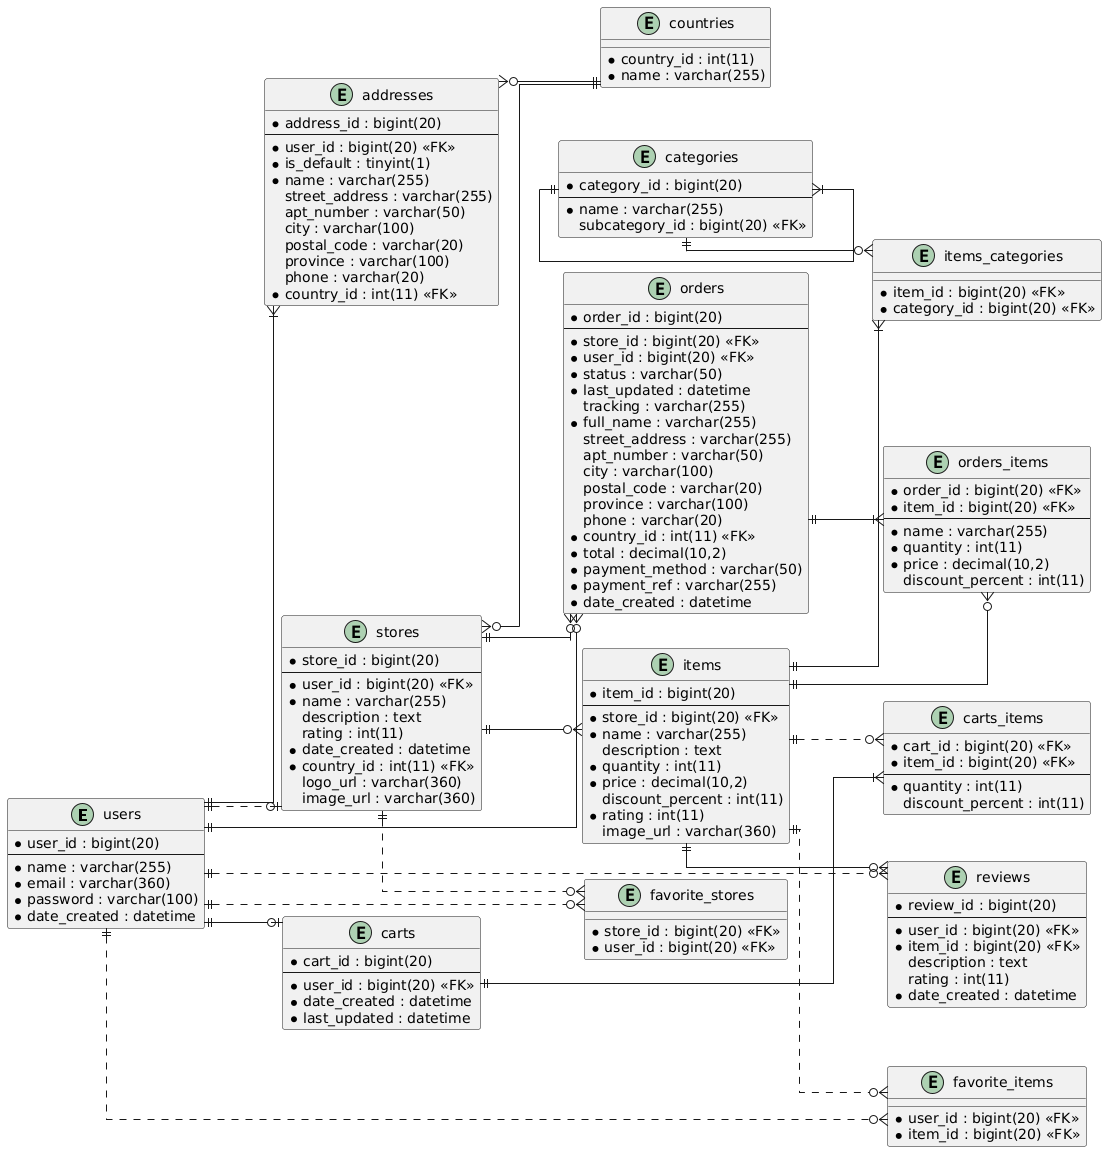

The diagram above was rendered by PlantUML. Its source (embedded in the PNG):
@startuml
left to right direction
' hide the spot
' hide circle

' avoid problems with angled crows feet
skinparam linetype ortho
'skinparam linetype polyline

entity "users" as e01 {
  *user_id : bigint(20)
  --
  *name : varchar(255)
  *email : varchar(360)
  *password : varchar(100)
  *date_created : datetime
}

entity "addresses" as e02 {
  *address_id : bigint(20)
  --
  *user_id : bigint(20) <<FK>>
  *is_default : tinyint(1)
  *name : varchar(255)
  street_address : varchar(255)
  apt_number : varchar(50)
  city : varchar(100)
  postal_code : varchar(20)
  province : varchar(100)
  phone : varchar(20)
  *country_id : int(11) <<FK>>
}

entity "stores" as e03 {
  *store_id : bigint(20)
  --
  *user_id : bigint(20) <<FK>>
  *name : varchar(255)
  description : text
  rating : int(11)
  *date_created : datetime
  *country_id : int(11) <<FK>>
  logo_url : varchar(360)
  image_url : varchar(360)
}

entity "items" as e04 {
    *item_id : bigint(20)
    --
    *store_id : bigint(20) <<FK>>
    *name : varchar(255)
    description : text
    *quantity : int(11)
    *price : decimal(10,2)
    discount_percent : int(11)
    *rating : int(11)
    image_url : varchar(360)
}

entity "categories" as e05 {
    *category_id : bigint(20)
    --
    *name : varchar(255)
    subcategory_id : bigint(20) <<FK>>
}

entity "items_categories" as e06 {
    *item_id : bigint(20) <<FK>>
    *category_id : bigint(20) <<FK>>
}

entity "orders" as e07 {
    *order_id : bigint(20)
    --
    *store_id : bigint(20) <<FK>>
    *user_id : bigint(20) <<FK>>
    *status : varchar(50)
    *last_updated : datetime
    tracking : varchar(255)
    *full_name : varchar(255)
    street_address : varchar(255)
    apt_number : varchar(50)
    city : varchar(100)
    postal_code : varchar(20)
    province : varchar(100)
    phone : varchar(20)
    *country_id : int(11) <<FK>>
    *total : decimal(10,2)
    *payment_method : varchar(50)
    *payment_ref : varchar(255)
    *date_created : datetime
}

entity "orders_items" as e08 {
    *order_id : bigint(20) <<FK>>
    *item_id : bigint(20) <<FK>>
    --
    *name : varchar(255)
    *quantity : int(11)
    *price : decimal(10,2)
    discount_percent : int(11)
}

entity "carts" as e09 {
    *cart_id : bigint(20)
    --
    *user_id : bigint(20) <<FK>>
    *date_created : datetime
    *last_updated : datetime
}

entity "carts_items" as e10 {
    *cart_id : bigint(20) <<FK>>
    *item_id : bigint(20) <<FK>>
    --
    *quantity : int(11)
    discount_percent : int(11)
}

entity "reviews" as e11 {
    *review_id : bigint(20)
    --
    *user_id : bigint(20) <<FK>>
    *item_id : bigint(20) <<FK>>
    description : text
    rating : int(11)
    *date_created : datetime
}

entity "favorite_stores" as e12 {
    *store_id : bigint(20) <<FK>>
    *user_id : bigint(20) <<FK>>
}

entity "favorite_items" as e13 {
    *user_id : bigint(20) <<FK>>
    *item_id : bigint(20) <<FK>>
}

entity "countries" as e14 {
  *country_id : int(11)
  *name : varchar(255)
}



'user
e01 ||--|{ e02
e01 ||..o| e03
e01 ||--o{ e07
e01 ||--o| e09
e01 ||..o{ e11
e01 ||..o{ e12
e01 ||..o{ e13
'item
e04 ||--|{ e06
e04 ||--o{ e08
e04 ||..o{ e10
e04 ||--o{ e11
e04 ||..o{ e13
'store
e03 ||--o{ e04
e03 ||--o{ e07
e03 ||..o{ e12
e03 }o--|| e14

e02 }o--|| e14
e05 ||--|{ e05
e05 ||--o{ e06
e07 ||--|{ e08
e09 ||--|{ e10
@enduml